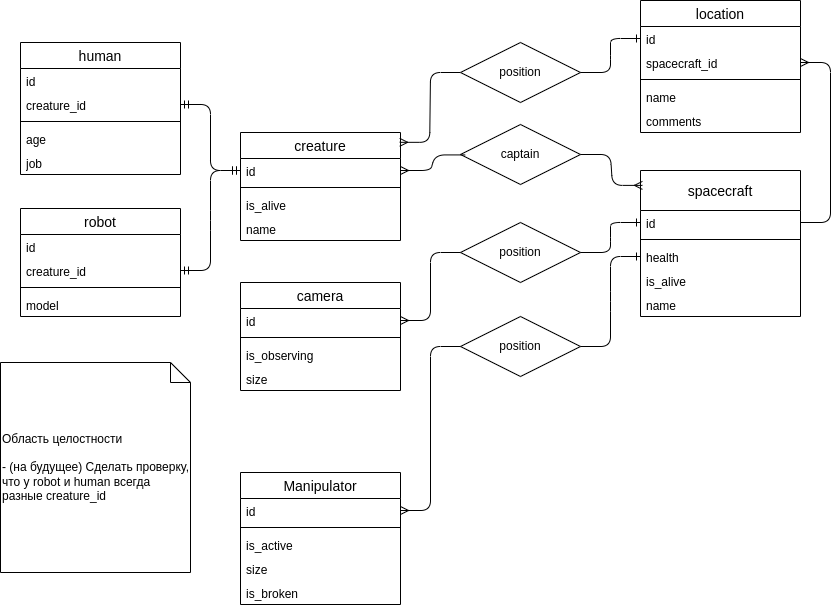

The diagram above was exported from draw.io. Its source (the exported page's mxGraphModel, read from the mxfile embedded in the PNG):
<mxGraphModel dx="1807" dy="516" grid="1" gridSize="10" guides="1" tooltips="1" connect="1" arrows="1" fold="1" page="1" pageScale="1" pageWidth="850" pageHeight="1100" math="0" shadow="0">
  <root>
    <mxCell id="0" />
    <mxCell id="1" parent="0" />
    <mxCell id="31" value="spacecraft" style="swimlane;fontStyle=0;childLayout=stackLayout;horizontal=1;startSize=40;horizontalStack=0;resizeParent=1;resizeParentMax=0;resizeLast=0;collapsible=1;marginBottom=0;align=center;fontSize=14;" vertex="1" parent="1">
      <mxGeometry x="570" y="448" width="160" height="146" as="geometry" />
    </mxCell>
    <mxCell id="32" value="id" style="text;strokeColor=none;fillColor=none;spacingLeft=4;spacingRight=4;overflow=hidden;rotatable=0;points=[[0,0.5],[1,0.5]];portConstraint=eastwest;fontSize=12;whiteSpace=wrap;html=1;" vertex="1" parent="31">
      <mxGeometry y="40" width="160" height="24" as="geometry" />
    </mxCell>
    <mxCell id="35" value="" style="line;strokeWidth=1;rotatable=0;dashed=0;labelPosition=right;align=left;verticalAlign=middle;spacingTop=0;spacingLeft=6;points=[];portConstraint=eastwest;" vertex="1" parent="31">
      <mxGeometry y="64" width="160" height="10" as="geometry" />
    </mxCell>
    <mxCell id="36" value="health" style="text;strokeColor=none;fillColor=none;spacingLeft=4;spacingRight=4;overflow=hidden;rotatable=0;points=[[0,0.5],[1,0.5]];portConstraint=eastwest;fontSize=12;whiteSpace=wrap;html=1;" vertex="1" parent="31">
      <mxGeometry y="74" width="160" height="24" as="geometry" />
    </mxCell>
    <mxCell id="37" value="is_alive" style="text;strokeColor=none;fillColor=none;spacingLeft=4;spacingRight=4;overflow=hidden;rotatable=0;points=[[0,0.5],[1,0.5]];portConstraint=eastwest;fontSize=12;whiteSpace=wrap;html=1;" vertex="1" parent="31">
      <mxGeometry y="98" width="160" height="24" as="geometry" />
    </mxCell>
    <mxCell id="106" value="name" style="text;strokeColor=none;fillColor=none;spacingLeft=4;spacingRight=4;overflow=hidden;rotatable=0;points=[[0,0.5],[1,0.5]];portConstraint=eastwest;fontSize=12;whiteSpace=wrap;html=1;" vertex="1" parent="31">
      <mxGeometry y="122" width="160" height="24" as="geometry" />
    </mxCell>
    <mxCell id="42" value="creature" style="swimlane;fontStyle=0;childLayout=stackLayout;horizontal=1;startSize=26;horizontalStack=0;resizeParent=1;resizeParentMax=0;resizeLast=0;collapsible=1;marginBottom=0;align=center;fontSize=14;" vertex="1" parent="1">
      <mxGeometry x="170" y="410" width="160" height="108" as="geometry" />
    </mxCell>
    <mxCell id="43" value="id" style="text;strokeColor=none;fillColor=none;spacingLeft=4;spacingRight=4;overflow=hidden;rotatable=0;points=[[0,0.5],[1,0.5]];portConstraint=eastwest;fontSize=12;whiteSpace=wrap;html=1;" vertex="1" parent="42">
      <mxGeometry y="26" width="160" height="24" as="geometry" />
    </mxCell>
    <mxCell id="46" value="" style="line;strokeWidth=1;rotatable=0;dashed=0;labelPosition=right;align=left;verticalAlign=middle;spacingTop=0;spacingLeft=6;points=[];portConstraint=eastwest;" vertex="1" parent="42">
      <mxGeometry y="50" width="160" height="10" as="geometry" />
    </mxCell>
    <mxCell id="47" value="is_alive" style="text;strokeColor=none;fillColor=none;spacingLeft=4;spacingRight=4;overflow=hidden;rotatable=0;points=[[0,0.5],[1,0.5]];portConstraint=eastwest;fontSize=12;whiteSpace=wrap;html=1;" vertex="1" parent="42">
      <mxGeometry y="60" width="160" height="24" as="geometry" />
    </mxCell>
    <mxCell id="127" value="name" style="text;strokeColor=none;fillColor=none;spacingLeft=4;spacingRight=4;overflow=hidden;rotatable=0;points=[[0,0.5],[1,0.5]];portConstraint=eastwest;fontSize=12;whiteSpace=wrap;html=1;" vertex="1" parent="42">
      <mxGeometry y="84" width="160" height="24" as="geometry" />
    </mxCell>
    <mxCell id="51" value="human" style="swimlane;fontStyle=0;childLayout=stackLayout;horizontal=1;startSize=26;horizontalStack=0;resizeParent=1;resizeParentMax=0;resizeLast=0;collapsible=1;marginBottom=0;align=center;fontSize=14;" vertex="1" parent="1">
      <mxGeometry x="-50" y="320" width="160" height="132" as="geometry" />
    </mxCell>
    <mxCell id="52" value="id" style="text;strokeColor=none;fillColor=none;spacingLeft=4;spacingRight=4;overflow=hidden;rotatable=0;points=[[0,0.5],[1,0.5]];portConstraint=eastwest;fontSize=12;whiteSpace=wrap;html=1;" vertex="1" parent="51">
      <mxGeometry y="26" width="160" height="24" as="geometry" />
    </mxCell>
    <mxCell id="56" value="creature_id" style="text;strokeColor=none;fillColor=none;spacingLeft=4;spacingRight=4;overflow=hidden;rotatable=0;points=[[0,0.5],[1,0.5]];portConstraint=eastwest;fontSize=12;whiteSpace=wrap;html=1;" vertex="1" parent="51">
      <mxGeometry y="50" width="160" height="24" as="geometry" />
    </mxCell>
    <mxCell id="55" value="" style="line;strokeWidth=1;rotatable=0;dashed=0;labelPosition=right;align=left;verticalAlign=middle;spacingTop=0;spacingLeft=6;points=[];portConstraint=eastwest;" vertex="1" parent="51">
      <mxGeometry y="74" width="160" height="10" as="geometry" />
    </mxCell>
    <mxCell id="79" value="age" style="text;strokeColor=none;fillColor=none;spacingLeft=4;spacingRight=4;overflow=hidden;rotatable=0;points=[[0,0.5],[1,0.5]];portConstraint=eastwest;fontSize=12;whiteSpace=wrap;html=1;" vertex="1" parent="51">
      <mxGeometry y="84" width="160" height="24" as="geometry" />
    </mxCell>
    <mxCell id="128" value="job" style="text;strokeColor=none;fillColor=none;spacingLeft=4;spacingRight=4;overflow=hidden;rotatable=0;points=[[0,0.5],[1,0.5]];portConstraint=eastwest;fontSize=12;whiteSpace=wrap;html=1;" vertex="1" parent="51">
      <mxGeometry y="108" width="160" height="24" as="geometry" />
    </mxCell>
    <mxCell id="58" value="robot" style="swimlane;fontStyle=0;childLayout=stackLayout;horizontal=1;startSize=26;horizontalStack=0;resizeParent=1;resizeParentMax=0;resizeLast=0;collapsible=1;marginBottom=0;align=center;fontSize=14;" vertex="1" parent="1">
      <mxGeometry x="-50" y="486" width="160" height="108" as="geometry" />
    </mxCell>
    <mxCell id="59" value="id" style="text;strokeColor=none;fillColor=none;spacingLeft=4;spacingRight=4;overflow=hidden;rotatable=0;points=[[0,0.5],[1,0.5]];portConstraint=eastwest;fontSize=12;whiteSpace=wrap;html=1;" vertex="1" parent="58">
      <mxGeometry y="26" width="160" height="24" as="geometry" />
    </mxCell>
    <mxCell id="117" value="creature_id" style="text;strokeColor=none;fillColor=none;spacingLeft=4;spacingRight=4;overflow=hidden;rotatable=0;points=[[0,0.5],[1,0.5]];portConstraint=eastwest;fontSize=12;whiteSpace=wrap;html=1;" vertex="1" parent="58">
      <mxGeometry y="50" width="160" height="24" as="geometry" />
    </mxCell>
    <mxCell id="62" value="" style="line;strokeWidth=1;rotatable=0;dashed=0;labelPosition=right;align=left;verticalAlign=middle;spacingTop=0;spacingLeft=6;points=[];portConstraint=eastwest;" vertex="1" parent="58">
      <mxGeometry y="74" width="160" height="10" as="geometry" />
    </mxCell>
    <mxCell id="63" value="model" style="text;strokeColor=none;fillColor=none;spacingLeft=4;spacingRight=4;overflow=hidden;rotatable=0;points=[[0,0.5],[1,0.5]];portConstraint=eastwest;fontSize=12;whiteSpace=wrap;html=1;" vertex="1" parent="58">
      <mxGeometry y="84" width="160" height="24" as="geometry" />
    </mxCell>
    <mxCell id="65" value="Manipulator" style="swimlane;fontStyle=0;childLayout=stackLayout;horizontal=1;startSize=26;horizontalStack=0;resizeParent=1;resizeParentMax=0;resizeLast=0;collapsible=1;marginBottom=0;align=center;fontSize=14;" vertex="1" parent="1">
      <mxGeometry x="170" y="750" width="160" height="132" as="geometry" />
    </mxCell>
    <mxCell id="66" value="id" style="text;strokeColor=none;fillColor=none;spacingLeft=4;spacingRight=4;overflow=hidden;rotatable=0;points=[[0,0.5],[1,0.5]];portConstraint=eastwest;fontSize=12;whiteSpace=wrap;html=1;" vertex="1" parent="65">
      <mxGeometry y="26" width="160" height="24" as="geometry" />
    </mxCell>
    <mxCell id="67" value="" style="line;strokeWidth=1;rotatable=0;dashed=0;labelPosition=right;align=left;verticalAlign=middle;spacingTop=0;spacingLeft=6;points=[];portConstraint=eastwest;" vertex="1" parent="65">
      <mxGeometry y="50" width="160" height="10" as="geometry" />
    </mxCell>
    <mxCell id="68" value="is_active" style="text;strokeColor=none;fillColor=none;spacingLeft=4;spacingRight=4;overflow=hidden;rotatable=0;points=[[0,0.5],[1,0.5]];portConstraint=eastwest;fontSize=12;whiteSpace=wrap;html=1;" vertex="1" parent="65">
      <mxGeometry y="60" width="160" height="24" as="geometry" />
    </mxCell>
    <mxCell id="93" value="size" style="text;strokeColor=none;fillColor=none;spacingLeft=4;spacingRight=4;overflow=hidden;rotatable=0;points=[[0,0.5],[1,0.5]];portConstraint=eastwest;fontSize=12;whiteSpace=wrap;html=1;" vertex="1" parent="65">
      <mxGeometry y="84" width="160" height="24" as="geometry" />
    </mxCell>
    <mxCell id="132" value="is_broken" style="text;strokeColor=none;fillColor=none;spacingLeft=4;spacingRight=4;overflow=hidden;rotatable=0;points=[[0,0.5],[1,0.5]];portConstraint=eastwest;fontSize=12;whiteSpace=wrap;html=1;" vertex="1" parent="65">
      <mxGeometry y="108" width="160" height="24" as="geometry" />
    </mxCell>
    <mxCell id="69" value="camera" style="swimlane;fontStyle=0;childLayout=stackLayout;horizontal=1;startSize=26;horizontalStack=0;resizeParent=1;resizeParentMax=0;resizeLast=0;collapsible=1;marginBottom=0;align=center;fontSize=14;" vertex="1" parent="1">
      <mxGeometry x="170" y="560" width="160" height="108" as="geometry">
        <mxRectangle x="170" y="560" width="90" height="30" as="alternateBounds" />
      </mxGeometry>
    </mxCell>
    <mxCell id="70" value="id" style="text;strokeColor=none;fillColor=none;spacingLeft=4;spacingRight=4;overflow=hidden;rotatable=0;points=[[0,0.5],[1,0.5]];portConstraint=eastwest;fontSize=12;whiteSpace=wrap;html=1;" vertex="1" parent="69">
      <mxGeometry y="26" width="160" height="24" as="geometry" />
    </mxCell>
    <mxCell id="71" value="" style="line;strokeWidth=1;rotatable=0;dashed=0;labelPosition=right;align=left;verticalAlign=middle;spacingTop=0;spacingLeft=6;points=[];portConstraint=eastwest;" vertex="1" parent="69">
      <mxGeometry y="50" width="160" height="10" as="geometry" />
    </mxCell>
    <mxCell id="72" value="is_observing" style="text;strokeColor=none;fillColor=none;spacingLeft=4;spacingRight=4;overflow=hidden;rotatable=0;points=[[0,0.5],[1,0.5]];portConstraint=eastwest;fontSize=12;whiteSpace=wrap;html=1;" vertex="1" parent="69">
      <mxGeometry y="60" width="160" height="24" as="geometry" />
    </mxCell>
    <mxCell id="116" value="size" style="text;strokeColor=none;fillColor=none;spacingLeft=4;spacingRight=4;overflow=hidden;rotatable=0;points=[[0,0.5],[1,0.5]];portConstraint=eastwest;fontSize=12;whiteSpace=wrap;html=1;" vertex="1" parent="69">
      <mxGeometry y="84" width="160" height="24" as="geometry" />
    </mxCell>
    <mxCell id="73" value="location" style="swimlane;fontStyle=0;childLayout=stackLayout;horizontal=1;startSize=26;horizontalStack=0;resizeParent=1;resizeParentMax=0;resizeLast=0;collapsible=1;marginBottom=0;align=center;fontSize=14;" vertex="1" parent="1">
      <mxGeometry x="570" y="278" width="160" height="132" as="geometry" />
    </mxCell>
    <mxCell id="74" value="id" style="text;strokeColor=none;fillColor=none;spacingLeft=4;spacingRight=4;overflow=hidden;rotatable=0;points=[[0,0.5],[1,0.5]];portConstraint=eastwest;fontSize=12;whiteSpace=wrap;html=1;" vertex="1" parent="73">
      <mxGeometry y="26" width="160" height="24" as="geometry" />
    </mxCell>
    <mxCell id="76" value="spacecraft_id" style="text;strokeColor=none;fillColor=none;spacingLeft=4;spacingRight=4;overflow=hidden;rotatable=0;points=[[0,0.5],[1,0.5]];portConstraint=eastwest;fontSize=12;whiteSpace=wrap;html=1;" vertex="1" parent="73">
      <mxGeometry y="50" width="160" height="24" as="geometry" />
    </mxCell>
    <mxCell id="75" value="" style="line;strokeWidth=1;rotatable=0;dashed=0;labelPosition=right;align=left;verticalAlign=middle;spacingTop=0;spacingLeft=6;points=[];portConstraint=eastwest;" vertex="1" parent="73">
      <mxGeometry y="74" width="160" height="10" as="geometry" />
    </mxCell>
    <mxCell id="107" value="name" style="text;strokeColor=none;fillColor=none;spacingLeft=4;spacingRight=4;overflow=hidden;rotatable=0;points=[[0,0.5],[1,0.5]];portConstraint=eastwest;fontSize=12;whiteSpace=wrap;html=1;" vertex="1" parent="73">
      <mxGeometry y="84" width="160" height="24" as="geometry" />
    </mxCell>
    <mxCell id="108" value="comments" style="text;strokeColor=none;fillColor=none;spacingLeft=4;spacingRight=4;overflow=hidden;rotatable=0;points=[[0,0.5],[1,0.5]];portConstraint=eastwest;fontSize=12;whiteSpace=wrap;html=1;" vertex="1" parent="73">
      <mxGeometry y="108" width="160" height="24" as="geometry" />
    </mxCell>
    <mxCell id="82" value="captain" style="shape=rhombus;perimeter=rhombusPerimeter;whiteSpace=wrap;html=1;align=center;" vertex="1" parent="1">
      <mxGeometry x="390" y="402" width="120" height="60" as="geometry" />
    </mxCell>
    <mxCell id="85" value="" style="edgeStyle=entityRelationEdgeStyle;fontSize=12;html=1;endArrow=ERmany;exitX=1;exitY=0.5;exitDx=0;exitDy=0;entryX=0.012;entryY=0.102;entryDx=0;entryDy=0;entryPerimeter=0;" edge="1" parent="1" source="82" target="31">
      <mxGeometry width="100" height="100" relative="1" as="geometry">
        <mxPoint x="570" y="404" as="sourcePoint" />
        <mxPoint x="579" y="428" as="targetPoint" />
      </mxGeometry>
    </mxCell>
    <mxCell id="86" value="" style="edgeStyle=entityRelationEdgeStyle;fontSize=12;html=1;endArrow=ERmany;exitX=0.039;exitY=0.507;exitDx=0;exitDy=0;exitPerimeter=0;entryX=1;entryY=0.5;entryDx=0;entryDy=0;" edge="1" parent="1" source="82" target="43">
      <mxGeometry width="100" height="100" relative="1" as="geometry">
        <mxPoint x="920" y="510" as="sourcePoint" />
        <mxPoint x="1020" y="410" as="targetPoint" />
      </mxGeometry>
    </mxCell>
    <mxCell id="88" value="" style="edgeStyle=entityRelationEdgeStyle;fontSize=12;html=1;endArrow=ERmany;exitX=0;exitY=0.5;exitDx=0;exitDy=0;entryX=0.995;entryY=0.091;entryDx=0;entryDy=0;entryPerimeter=0;" edge="1" parent="1" source="109" target="42">
      <mxGeometry width="100" height="100" relative="1" as="geometry">
        <mxPoint x="520" y="150.0000000000001" as="sourcePoint" />
        <mxPoint x="410" y="178" as="targetPoint" />
      </mxGeometry>
    </mxCell>
    <mxCell id="98" value="" style="edgeStyle=entityRelationEdgeStyle;fontSize=12;html=1;endArrow=ERmandOne;startArrow=ERmandOne;exitX=1;exitY=0.5;exitDx=0;exitDy=0;entryX=0;entryY=0.5;entryDx=0;entryDy=0;" edge="1" parent="1" source="117" target="43">
      <mxGeometry width="100" height="100" relative="1" as="geometry">
        <mxPoint x="180" y="738" as="sourcePoint" />
        <mxPoint x="100" y="480" as="targetPoint" />
      </mxGeometry>
    </mxCell>
    <mxCell id="99" value="" style="edgeStyle=entityRelationEdgeStyle;fontSize=12;html=1;endArrow=ERmandOne;startArrow=ERmandOne;exitX=0;exitY=0.5;exitDx=0;exitDy=0;entryX=1;entryY=0.5;entryDx=0;entryDy=0;" edge="1" parent="1" source="43" target="56">
      <mxGeometry width="100" height="100" relative="1" as="geometry">
        <mxPoint x="190" y="340" as="sourcePoint" />
        <mxPoint x="290" y="240" as="targetPoint" />
      </mxGeometry>
    </mxCell>
    <mxCell id="101" value="position" style="shape=rhombus;perimeter=rhombusPerimeter;whiteSpace=wrap;html=1;align=center;" vertex="1" parent="1">
      <mxGeometry x="390" y="500" width="120" height="60" as="geometry" />
    </mxCell>
    <mxCell id="102" value="" style="edgeStyle=entityRelationEdgeStyle;fontSize=12;html=1;endArrow=ERone;endFill=1;entryX=0;entryY=0.5;entryDx=0;entryDy=0;exitX=1;exitY=0.5;exitDx=0;exitDy=0;" edge="1" parent="1" source="101" target="32">
      <mxGeometry width="100" height="100" relative="1" as="geometry">
        <mxPoint x="390" y="590" as="sourcePoint" />
        <mxPoint x="490" y="490" as="targetPoint" />
        <Array as="points">
          <mxPoint x="530" y="560" />
          <mxPoint x="540" y="550" />
          <mxPoint x="530" y="530" />
          <mxPoint x="530" y="520" />
          <mxPoint x="540" y="540" />
        </Array>
      </mxGeometry>
    </mxCell>
    <mxCell id="103" value="" style="edgeStyle=entityRelationEdgeStyle;fontSize=12;html=1;endArrow=ERmany;entryX=1;entryY=0.5;entryDx=0;entryDy=0;exitX=0;exitY=0.5;exitDx=0;exitDy=0;" edge="1" parent="1" source="101" target="70">
      <mxGeometry width="100" height="100" relative="1" as="geometry">
        <mxPoint x="890" y="380" as="sourcePoint" />
        <mxPoint x="890" y="310" as="targetPoint" />
      </mxGeometry>
    </mxCell>
    <mxCell id="109" value="position" style="shape=rhombus;perimeter=rhombusPerimeter;whiteSpace=wrap;html=1;align=center;" vertex="1" parent="1">
      <mxGeometry x="390" y="320" width="120" height="60" as="geometry" />
    </mxCell>
    <mxCell id="110" value="" style="edgeStyle=entityRelationEdgeStyle;fontSize=12;html=1;endArrow=ERone;endFill=1;entryX=0;entryY=0.5;entryDx=0;entryDy=0;exitX=1;exitY=0.5;exitDx=0;exitDy=0;" edge="1" parent="1" source="109" target="74">
      <mxGeometry width="100" height="100" relative="1" as="geometry">
        <mxPoint x="470" y="332" as="sourcePoint" />
        <mxPoint x="570" y="232" as="targetPoint" />
      </mxGeometry>
    </mxCell>
    <mxCell id="113" value="position" style="shape=rhombus;perimeter=rhombusPerimeter;whiteSpace=wrap;html=1;align=center;" vertex="1" parent="1">
      <mxGeometry x="390" y="594" width="120" height="60" as="geometry" />
    </mxCell>
    <mxCell id="114" value="" style="edgeStyle=entityRelationEdgeStyle;fontSize=12;html=1;endArrow=ERone;endFill=1;entryX=0;entryY=0.5;entryDx=0;entryDy=0;" edge="1" parent="1" source="113" target="36">
      <mxGeometry width="100" height="100" relative="1" as="geometry">
        <mxPoint x="570" y="740" as="sourcePoint" />
        <mxPoint x="670" y="640" as="targetPoint" />
      </mxGeometry>
    </mxCell>
    <mxCell id="115" value="" style="edgeStyle=entityRelationEdgeStyle;fontSize=12;html=1;endArrow=ERmany;entryX=1;entryY=0.5;entryDx=0;entryDy=0;exitX=0;exitY=0.5;exitDx=0;exitDy=0;" edge="1" parent="1" source="113" target="66">
      <mxGeometry width="100" height="100" relative="1" as="geometry">
        <mxPoint x="400" y="540" as="sourcePoint" />
        <mxPoint x="340" y="618" as="targetPoint" />
      </mxGeometry>
    </mxCell>
    <mxCell id="126" value="" style="edgeStyle=entityRelationEdgeStyle;fontSize=12;html=1;endArrow=ERmany;entryX=1;entryY=0.5;entryDx=0;entryDy=0;exitX=1;exitY=0.5;exitDx=0;exitDy=0;" edge="1" parent="1" source="32" target="76">
      <mxGeometry width="100" height="100" relative="1" as="geometry">
        <mxPoint x="1000" y="327" as="sourcePoint" />
        <mxPoint x="940" y="421" as="targetPoint" />
      </mxGeometry>
    </mxCell>
    <mxCell id="131" value="Область целостности&lt;div&gt;&lt;br&gt;&lt;/div&gt;&lt;div&gt;- (на будущее) Сделать проверку, что у robot и human всегда разные creature_id&lt;/div&gt;" style="shape=note;size=20;whiteSpace=wrap;html=1;align=left;" vertex="1" parent="1">
      <mxGeometry x="-70" y="640" width="190" height="210" as="geometry" />
    </mxCell>
  </root>
</mxGraphModel>